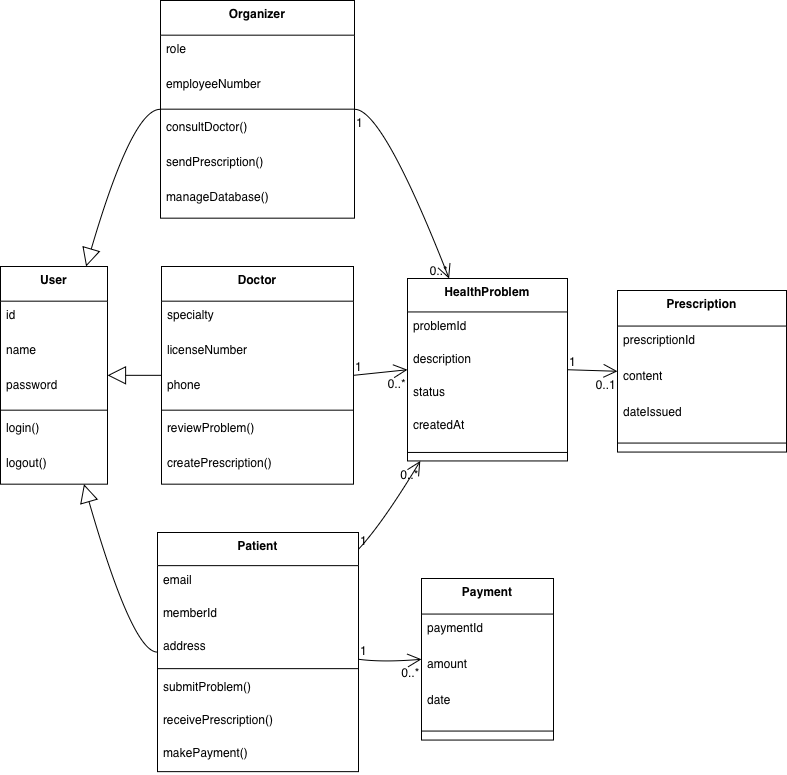

The diagram above was exported from draw.io. Its source (the exported page's mxGraphModel, read from the mxfile embedded in the PNG):
<mxGraphModel dx="690" dy="575" grid="1" gridSize="10" guides="1" tooltips="1" connect="1" arrows="1" fold="1" page="1" pageScale="1" pageWidth="827" pageHeight="1169" math="0" shadow="0">
  <root>
    <mxCell id="0" />
    <mxCell id="1" parent="0" />
    <mxCell id="WgvhuItqrGi5R59oI9mB-65" parent="1" style="swimlane;fontStyle=1;align=center;verticalAlign=top;childLayout=stackLayout;horizontal=1;startSize=34.66669464111328;horizontalStack=0;resizeParent=1;resizeParentMax=0;resizeLast=0;collapsible=0;marginBottom=0;" value="User" vertex="1">
      <mxGeometry height="217.66669464111328" width="107" x="20" y="286" as="geometry" />
    </mxCell>
    <mxCell id="WgvhuItqrGi5R59oI9mB-66" parent="WgvhuItqrGi5R59oI9mB-65" style="text;strokeColor=none;fillColor=none;align=left;verticalAlign=top;spacingLeft=4;spacingRight=4;overflow=hidden;rotatable=0;points=[[0,0.5],[1,0.5]];portConstraint=eastwest;" value="id" vertex="1">
      <mxGeometry height="35" width="107" y="34.66669464111328" as="geometry" />
    </mxCell>
    <mxCell id="WgvhuItqrGi5R59oI9mB-67" parent="WgvhuItqrGi5R59oI9mB-65" style="text;strokeColor=none;fillColor=none;align=left;verticalAlign=top;spacingLeft=4;spacingRight=4;overflow=hidden;rotatable=0;points=[[0,0.5],[1,0.5]];portConstraint=eastwest;" value="name" vertex="1">
      <mxGeometry height="35" width="107" y="69.66669464111328" as="geometry" />
    </mxCell>
    <mxCell id="WgvhuItqrGi5R59oI9mB-68" parent="WgvhuItqrGi5R59oI9mB-65" style="text;strokeColor=none;fillColor=none;align=left;verticalAlign=top;spacingLeft=4;spacingRight=4;overflow=hidden;rotatable=0;points=[[0,0.5],[1,0.5]];portConstraint=eastwest;" value="password" vertex="1">
      <mxGeometry height="35" width="107" y="104.66669464111328" as="geometry" />
    </mxCell>
    <mxCell id="WgvhuItqrGi5R59oI9mB-69" parent="WgvhuItqrGi5R59oI9mB-65" style="line;strokeWidth=1;fillColor=none;align=left;verticalAlign=middle;spacingTop=-1;spacingLeft=3;spacingRight=3;rotatable=0;labelPosition=right;points=[];portConstraint=eastwest;strokeColor=inherit;" vertex="1">
      <mxGeometry height="8" width="107" y="139.66669464111328" as="geometry" />
    </mxCell>
    <mxCell id="WgvhuItqrGi5R59oI9mB-70" parent="WgvhuItqrGi5R59oI9mB-65" style="text;strokeColor=none;fillColor=none;align=left;verticalAlign=top;spacingLeft=4;spacingRight=4;overflow=hidden;rotatable=0;points=[[0,0.5],[1,0.5]];portConstraint=eastwest;" value="login()" vertex="1">
      <mxGeometry height="35" width="107" y="147.66669464111328" as="geometry" />
    </mxCell>
    <mxCell id="WgvhuItqrGi5R59oI9mB-71" parent="WgvhuItqrGi5R59oI9mB-65" style="text;strokeColor=none;fillColor=none;align=left;verticalAlign=top;spacingLeft=4;spacingRight=4;overflow=hidden;rotatable=0;points=[[0,0.5],[1,0.5]];portConstraint=eastwest;" value="logout()" vertex="1">
      <mxGeometry height="35" width="107" y="182.66669464111328" as="geometry" />
    </mxCell>
    <mxCell id="WgvhuItqrGi5R59oI9mB-72" parent="1" style="swimlane;fontStyle=1;align=center;verticalAlign=top;childLayout=stackLayout;horizontal=1;startSize=33.14288330078125;horizontalStack=0;resizeParent=1;resizeParentMax=0;resizeLast=0;collapsible=0;marginBottom=0;" value="Patient" vertex="1">
      <mxGeometry height="239.14288330078125" width="201" x="177" y="552" as="geometry" />
    </mxCell>
    <mxCell id="WgvhuItqrGi5R59oI9mB-73" parent="WgvhuItqrGi5R59oI9mB-72" style="text;strokeColor=none;fillColor=none;align=left;verticalAlign=top;spacingLeft=4;spacingRight=4;overflow=hidden;rotatable=0;points=[[0,0.5],[1,0.5]];portConstraint=eastwest;" value="email" vertex="1">
      <mxGeometry height="33" width="201" y="33.14288330078125" as="geometry" />
    </mxCell>
    <mxCell id="WgvhuItqrGi5R59oI9mB-74" parent="WgvhuItqrGi5R59oI9mB-72" style="text;strokeColor=none;fillColor=none;align=left;verticalAlign=top;spacingLeft=4;spacingRight=4;overflow=hidden;rotatable=0;points=[[0,0.5],[1,0.5]];portConstraint=eastwest;" value="memberId" vertex="1">
      <mxGeometry height="33" width="201" y="66.14288330078125" as="geometry" />
    </mxCell>
    <mxCell id="WgvhuItqrGi5R59oI9mB-75" parent="WgvhuItqrGi5R59oI9mB-72" style="text;strokeColor=none;fillColor=none;align=left;verticalAlign=top;spacingLeft=4;spacingRight=4;overflow=hidden;rotatable=0;points=[[0,0.5],[1,0.5]];portConstraint=eastwest;" value="address" vertex="1">
      <mxGeometry height="33" width="201" y="99.14288330078125" as="geometry" />
    </mxCell>
    <mxCell id="WgvhuItqrGi5R59oI9mB-76" parent="WgvhuItqrGi5R59oI9mB-72" style="line;strokeWidth=1;fillColor=none;align=left;verticalAlign=middle;spacingTop=-1;spacingLeft=3;spacingRight=3;rotatable=0;labelPosition=right;points=[];portConstraint=eastwest;strokeColor=inherit;" vertex="1">
      <mxGeometry height="8" width="201" y="132.14288330078125" as="geometry" />
    </mxCell>
    <mxCell id="WgvhuItqrGi5R59oI9mB-77" parent="WgvhuItqrGi5R59oI9mB-72" style="text;strokeColor=none;fillColor=none;align=left;verticalAlign=top;spacingLeft=4;spacingRight=4;overflow=hidden;rotatable=0;points=[[0,0.5],[1,0.5]];portConstraint=eastwest;" value="submitProblem()" vertex="1">
      <mxGeometry height="33" width="201" y="140.14288330078125" as="geometry" />
    </mxCell>
    <mxCell id="WgvhuItqrGi5R59oI9mB-78" parent="WgvhuItqrGi5R59oI9mB-72" style="text;strokeColor=none;fillColor=none;align=left;verticalAlign=top;spacingLeft=4;spacingRight=4;overflow=hidden;rotatable=0;points=[[0,0.5],[1,0.5]];portConstraint=eastwest;" value="receivePrescription()" vertex="1">
      <mxGeometry height="33" width="201" y="173.14288330078125" as="geometry" />
    </mxCell>
    <mxCell id="WgvhuItqrGi5R59oI9mB-79" parent="WgvhuItqrGi5R59oI9mB-72" style="text;strokeColor=none;fillColor=none;align=left;verticalAlign=top;spacingLeft=4;spacingRight=4;overflow=hidden;rotatable=0;points=[[0,0.5],[1,0.5]];portConstraint=eastwest;" value="makePayment()" vertex="1">
      <mxGeometry height="33" width="201" y="206.14288330078125" as="geometry" />
    </mxCell>
    <mxCell id="WgvhuItqrGi5R59oI9mB-80" parent="1" style="swimlane;fontStyle=1;align=center;verticalAlign=top;childLayout=stackLayout;horizontal=1;startSize=34.66669464111328;horizontalStack=0;resizeParent=1;resizeParentMax=0;resizeLast=0;collapsible=0;marginBottom=0;" value="Doctor" vertex="1">
      <mxGeometry height="217.66669464111328" width="192" x="181" y="286" as="geometry" />
    </mxCell>
    <mxCell id="WgvhuItqrGi5R59oI9mB-81" parent="WgvhuItqrGi5R59oI9mB-80" style="text;strokeColor=none;fillColor=none;align=left;verticalAlign=top;spacingLeft=4;spacingRight=4;overflow=hidden;rotatable=0;points=[[0,0.5],[1,0.5]];portConstraint=eastwest;" value="specialty" vertex="1">
      <mxGeometry height="35" width="192" y="34.66669464111328" as="geometry" />
    </mxCell>
    <mxCell id="WgvhuItqrGi5R59oI9mB-82" parent="WgvhuItqrGi5R59oI9mB-80" style="text;strokeColor=none;fillColor=none;align=left;verticalAlign=top;spacingLeft=4;spacingRight=4;overflow=hidden;rotatable=0;points=[[0,0.5],[1,0.5]];portConstraint=eastwest;" value="licenseNumber" vertex="1">
      <mxGeometry height="35" width="192" y="69.66669464111328" as="geometry" />
    </mxCell>
    <mxCell id="WgvhuItqrGi5R59oI9mB-83" parent="WgvhuItqrGi5R59oI9mB-80" style="text;strokeColor=none;fillColor=none;align=left;verticalAlign=top;spacingLeft=4;spacingRight=4;overflow=hidden;rotatable=0;points=[[0,0.5],[1,0.5]];portConstraint=eastwest;" value="phone" vertex="1">
      <mxGeometry height="35" width="192" y="104.66669464111328" as="geometry" />
    </mxCell>
    <mxCell id="WgvhuItqrGi5R59oI9mB-84" parent="WgvhuItqrGi5R59oI9mB-80" style="line;strokeWidth=1;fillColor=none;align=left;verticalAlign=middle;spacingTop=-1;spacingLeft=3;spacingRight=3;rotatable=0;labelPosition=right;points=[];portConstraint=eastwest;strokeColor=inherit;" vertex="1">
      <mxGeometry height="8" width="192" y="139.66669464111328" as="geometry" />
    </mxCell>
    <mxCell id="WgvhuItqrGi5R59oI9mB-85" parent="WgvhuItqrGi5R59oI9mB-80" style="text;strokeColor=none;fillColor=none;align=left;verticalAlign=top;spacingLeft=4;spacingRight=4;overflow=hidden;rotatable=0;points=[[0,0.5],[1,0.5]];portConstraint=eastwest;" value="reviewProblem()" vertex="1">
      <mxGeometry height="35" width="192" y="147.66669464111328" as="geometry" />
    </mxCell>
    <mxCell id="WgvhuItqrGi5R59oI9mB-86" parent="WgvhuItqrGi5R59oI9mB-80" style="text;strokeColor=none;fillColor=none;align=left;verticalAlign=top;spacingLeft=4;spacingRight=4;overflow=hidden;rotatable=0;points=[[0,0.5],[1,0.5]];portConstraint=eastwest;" value="createPrescription()" vertex="1">
      <mxGeometry height="35" width="192" y="182.66669464111328" as="geometry" />
    </mxCell>
    <mxCell id="WgvhuItqrGi5R59oI9mB-87" parent="1" style="swimlane;fontStyle=1;align=center;verticalAlign=top;childLayout=stackLayout;horizontal=1;startSize=34.66669209798177;horizontalStack=0;resizeParent=1;resizeParentMax=0;resizeLast=0;collapsible=0;marginBottom=0;" value="Organizer" vertex="1">
      <mxGeometry height="217.66669209798178" width="194" x="180" y="20" as="geometry" />
    </mxCell>
    <mxCell id="WgvhuItqrGi5R59oI9mB-88" parent="WgvhuItqrGi5R59oI9mB-87" style="text;strokeColor=none;fillColor=none;align=left;verticalAlign=top;spacingLeft=4;spacingRight=4;overflow=hidden;rotatable=0;points=[[0,0.5],[1,0.5]];portConstraint=eastwest;" value="role" vertex="1">
      <mxGeometry height="35" width="194" y="34.66669209798177" as="geometry" />
    </mxCell>
    <mxCell id="WgvhuItqrGi5R59oI9mB-89" parent="WgvhuItqrGi5R59oI9mB-87" style="text;strokeColor=none;fillColor=none;align=left;verticalAlign=top;spacingLeft=4;spacingRight=4;overflow=hidden;rotatable=0;points=[[0,0.5],[1,0.5]];portConstraint=eastwest;" value="employeeNumber" vertex="1">
      <mxGeometry height="35" width="194" y="69.66669209798178" as="geometry" />
    </mxCell>
    <mxCell id="WgvhuItqrGi5R59oI9mB-90" parent="WgvhuItqrGi5R59oI9mB-87" style="line;strokeWidth=1;fillColor=none;align=left;verticalAlign=middle;spacingTop=-1;spacingLeft=3;spacingRight=3;rotatable=0;labelPosition=right;points=[];portConstraint=eastwest;strokeColor=inherit;" vertex="1">
      <mxGeometry height="8" width="194" y="104.66669209798178" as="geometry" />
    </mxCell>
    <mxCell id="WgvhuItqrGi5R59oI9mB-91" parent="WgvhuItqrGi5R59oI9mB-87" style="text;strokeColor=none;fillColor=none;align=left;verticalAlign=top;spacingLeft=4;spacingRight=4;overflow=hidden;rotatable=0;points=[[0,0.5],[1,0.5]];portConstraint=eastwest;" value="consultDoctor()" vertex="1">
      <mxGeometry height="35" width="194" y="112.66669209798178" as="geometry" />
    </mxCell>
    <mxCell id="WgvhuItqrGi5R59oI9mB-92" parent="WgvhuItqrGi5R59oI9mB-87" style="text;strokeColor=none;fillColor=none;align=left;verticalAlign=top;spacingLeft=4;spacingRight=4;overflow=hidden;rotatable=0;points=[[0,0.5],[1,0.5]];portConstraint=eastwest;" value="sendPrescription()" vertex="1">
      <mxGeometry height="35" width="194" y="147.66669209798178" as="geometry" />
    </mxCell>
    <mxCell id="WgvhuItqrGi5R59oI9mB-93" parent="WgvhuItqrGi5R59oI9mB-87" style="text;strokeColor=none;fillColor=none;align=left;verticalAlign=top;spacingLeft=4;spacingRight=4;overflow=hidden;rotatable=0;points=[[0,0.5],[1,0.5]];portConstraint=eastwest;" value="manageDatabase()" vertex="1">
      <mxGeometry height="35" width="194" y="182.66669209798178" as="geometry" />
    </mxCell>
    <mxCell id="WgvhuItqrGi5R59oI9mB-94" parent="1" style="swimlane;fontStyle=1;align=center;verticalAlign=top;childLayout=stackLayout;horizontal=1;startSize=33.45457042347301;horizontalStack=0;resizeParent=1;resizeParentMax=0;resizeLast=0;collapsible=0;marginBottom=0;" value="HealthProblem" vertex="1">
      <mxGeometry height="182.454570423473" width="160" x="427" y="298" as="geometry" />
    </mxCell>
    <mxCell id="WgvhuItqrGi5R59oI9mB-95" parent="WgvhuItqrGi5R59oI9mB-94" style="text;strokeColor=none;fillColor=none;align=left;verticalAlign=top;spacingLeft=4;spacingRight=4;overflow=hidden;rotatable=0;points=[[0,0.5],[1,0.5]];portConstraint=eastwest;" value="problemId" vertex="1">
      <mxGeometry height="33" width="160" y="33.45457042347301" as="geometry" />
    </mxCell>
    <mxCell id="WgvhuItqrGi5R59oI9mB-96" parent="WgvhuItqrGi5R59oI9mB-94" style="text;strokeColor=none;fillColor=none;align=left;verticalAlign=top;spacingLeft=4;spacingRight=4;overflow=hidden;rotatable=0;points=[[0,0.5],[1,0.5]];portConstraint=eastwest;" value="description" vertex="1">
      <mxGeometry height="33" width="160" y="66.454570423473" as="geometry" />
    </mxCell>
    <mxCell id="WgvhuItqrGi5R59oI9mB-97" parent="WgvhuItqrGi5R59oI9mB-94" style="text;strokeColor=none;fillColor=none;align=left;verticalAlign=top;spacingLeft=4;spacingRight=4;overflow=hidden;rotatable=0;points=[[0,0.5],[1,0.5]];portConstraint=eastwest;" value="status" vertex="1">
      <mxGeometry height="33" width="160" y="99.454570423473" as="geometry" />
    </mxCell>
    <mxCell id="WgvhuItqrGi5R59oI9mB-98" parent="WgvhuItqrGi5R59oI9mB-94" style="text;strokeColor=none;fillColor=none;align=left;verticalAlign=top;spacingLeft=4;spacingRight=4;overflow=hidden;rotatable=0;points=[[0,0.5],[1,0.5]];portConstraint=eastwest;" value="createdAt" vertex="1">
      <mxGeometry height="33" width="160" y="132.454570423473" as="geometry" />
    </mxCell>
    <mxCell id="WgvhuItqrGi5R59oI9mB-99" parent="WgvhuItqrGi5R59oI9mB-94" style="line;strokeWidth=1;fillColor=none;align=left;verticalAlign=middle;spacingTop=-1;spacingLeft=3;spacingRight=3;rotatable=0;labelPosition=right;points=[];portConstraint=eastwest;strokeColor=inherit;" vertex="1">
      <mxGeometry height="17" width="160" y="165.454570423473" as="geometry" />
    </mxCell>
    <mxCell id="WgvhuItqrGi5R59oI9mB-100" parent="1" style="swimlane;fontStyle=1;align=center;verticalAlign=top;childLayout=stackLayout;horizontal=1;startSize=35.555579291449654;horizontalStack=0;resizeParent=1;resizeParentMax=0;resizeLast=0;collapsible=0;marginBottom=0;" value="Prescription" vertex="1">
      <mxGeometry height="161.55557929144965" width="169" x="637" y="310" as="geometry" />
    </mxCell>
    <mxCell id="WgvhuItqrGi5R59oI9mB-101" parent="WgvhuItqrGi5R59oI9mB-100" style="text;strokeColor=none;fillColor=none;align=left;verticalAlign=top;spacingLeft=4;spacingRight=4;overflow=hidden;rotatable=0;points=[[0,0.5],[1,0.5]];portConstraint=eastwest;" value="prescriptionId" vertex="1">
      <mxGeometry height="36" width="169" y="35.555579291449654" as="geometry" />
    </mxCell>
    <mxCell id="WgvhuItqrGi5R59oI9mB-102" parent="WgvhuItqrGi5R59oI9mB-100" style="text;strokeColor=none;fillColor=none;align=left;verticalAlign=top;spacingLeft=4;spacingRight=4;overflow=hidden;rotatable=0;points=[[0,0.5],[1,0.5]];portConstraint=eastwest;" value="content" vertex="1">
      <mxGeometry height="36" width="169" y="71.55557929144965" as="geometry" />
    </mxCell>
    <mxCell id="WgvhuItqrGi5R59oI9mB-103" parent="WgvhuItqrGi5R59oI9mB-100" style="text;strokeColor=none;fillColor=none;align=left;verticalAlign=top;spacingLeft=4;spacingRight=4;overflow=hidden;rotatable=0;points=[[0,0.5],[1,0.5]];portConstraint=eastwest;" value="dateIssued" vertex="1">
      <mxGeometry height="36" width="169" y="107.55557929144965" as="geometry" />
    </mxCell>
    <mxCell id="WgvhuItqrGi5R59oI9mB-104" parent="WgvhuItqrGi5R59oI9mB-100" style="line;strokeWidth=1;fillColor=none;align=left;verticalAlign=middle;spacingTop=-1;spacingLeft=3;spacingRight=3;rotatable=0;labelPosition=right;points=[];portConstraint=eastwest;strokeColor=inherit;" vertex="1">
      <mxGeometry height="18" width="169" y="143.55557929144965" as="geometry" />
    </mxCell>
    <mxCell id="WgvhuItqrGi5R59oI9mB-105" parent="1" style="swimlane;fontStyle=1;align=center;verticalAlign=top;childLayout=stackLayout;horizontal=1;startSize=35.555579291449654;horizontalStack=0;resizeParent=1;resizeParentMax=0;resizeLast=0;collapsible=0;marginBottom=0;" value="Payment" vertex="1">
      <mxGeometry height="161.55557929144965" width="132" x="441" y="598" as="geometry" />
    </mxCell>
    <mxCell id="WgvhuItqrGi5R59oI9mB-106" parent="WgvhuItqrGi5R59oI9mB-105" style="text;strokeColor=none;fillColor=none;align=left;verticalAlign=top;spacingLeft=4;spacingRight=4;overflow=hidden;rotatable=0;points=[[0,0.5],[1,0.5]];portConstraint=eastwest;" value="paymentId" vertex="1">
      <mxGeometry height="36" width="132" y="35.555579291449654" as="geometry" />
    </mxCell>
    <mxCell id="WgvhuItqrGi5R59oI9mB-107" parent="WgvhuItqrGi5R59oI9mB-105" style="text;strokeColor=none;fillColor=none;align=left;verticalAlign=top;spacingLeft=4;spacingRight=4;overflow=hidden;rotatable=0;points=[[0,0.5],[1,0.5]];portConstraint=eastwest;" value="amount" vertex="1">
      <mxGeometry height="36" width="132" y="71.55557929144965" as="geometry" />
    </mxCell>
    <mxCell id="WgvhuItqrGi5R59oI9mB-108" parent="WgvhuItqrGi5R59oI9mB-105" style="text;strokeColor=none;fillColor=none;align=left;verticalAlign=top;spacingLeft=4;spacingRight=4;overflow=hidden;rotatable=0;points=[[0,0.5],[1,0.5]];portConstraint=eastwest;" value="date" vertex="1">
      <mxGeometry height="36" width="132" y="107.55557929144965" as="geometry" />
    </mxCell>
    <mxCell id="WgvhuItqrGi5R59oI9mB-109" parent="WgvhuItqrGi5R59oI9mB-105" style="line;strokeWidth=1;fillColor=none;align=left;verticalAlign=middle;spacingTop=-1;spacingLeft=3;spacingRight=3;rotatable=0;labelPosition=right;points=[];portConstraint=eastwest;strokeColor=inherit;" vertex="1">
      <mxGeometry height="18" width="132" y="143.55557929144965" as="geometry" />
    </mxCell>
    <mxCell id="WgvhuItqrGi5R59oI9mB-110" edge="1" parent="1" source="WgvhuItqrGi5R59oI9mB-65" style="curved=1;startArrow=block;startSize=16;startFill=0;endArrow=none;exitX=0.78;exitY=1;entryX=0;entryY=0.5;rounded=0;" target="WgvhuItqrGi5R59oI9mB-72" value="">
      <mxGeometry relative="1" as="geometry">
        <Array as="points">
          <mxPoint x="152" y="672" />
        </Array>
      </mxGeometry>
    </mxCell>
    <mxCell id="WgvhuItqrGi5R59oI9mB-111" edge="1" parent="1" source="WgvhuItqrGi5R59oI9mB-65" style="curved=1;startArrow=block;startSize=16;startFill=0;endArrow=none;exitX=1;exitY=0.5;entryX=0;entryY=0.5;rounded=0;" target="WgvhuItqrGi5R59oI9mB-80" value="">
      <mxGeometry relative="1" as="geometry">
        <Array as="points" />
      </mxGeometry>
    </mxCell>
    <mxCell id="WgvhuItqrGi5R59oI9mB-112" edge="1" parent="1" source="WgvhuItqrGi5R59oI9mB-65" style="curved=1;startArrow=block;startSize=16;startFill=0;endArrow=none;exitX=0.8;exitY=0;entryX=0;entryY=0.5;rounded=0;" target="WgvhuItqrGi5R59oI9mB-87" value="">
      <mxGeometry relative="1" as="geometry">
        <Array as="points">
          <mxPoint x="152" y="128" />
        </Array>
      </mxGeometry>
    </mxCell>
    <mxCell id="WgvhuItqrGi5R59oI9mB-113" edge="1" parent="1" source="WgvhuItqrGi5R59oI9mB-72" style="curved=1;startArrow=none;endArrow=open;endSize=12;exitX=1;exitY=0.07;entryX=0.08;entryY=1;rounded=0;" target="WgvhuItqrGi5R59oI9mB-94" value="">
      <mxGeometry relative="1" as="geometry">
        <Array as="points">
          <mxPoint x="402" y="543" />
        </Array>
      </mxGeometry>
    </mxCell>
    <mxCell id="WgvhuItqrGi5R59oI9mB-114" parent="WgvhuItqrGi5R59oI9mB-113" style="edgeLabel;resizable=0;labelBackgroundColor=none;fontSize=12;align=left;verticalAlign=bottom;" value="1" vertex="1">
      <mxGeometry relative="1" x="-1" as="geometry" />
    </mxCell>
    <mxCell id="WgvhuItqrGi5R59oI9mB-115" parent="WgvhuItqrGi5R59oI9mB-113" style="edgeLabel;resizable=0;labelBackgroundColor=none;fontSize=12;align=right;verticalAlign=top;" value="0..*" vertex="1">
      <mxGeometry relative="1" x="1" as="geometry" />
    </mxCell>
    <mxCell id="WgvhuItqrGi5R59oI9mB-116" edge="1" parent="1" source="WgvhuItqrGi5R59oI9mB-80" style="curved=1;startArrow=none;endArrow=open;endSize=12;exitX=1;exitY=0.5;entryX=0;entryY=0.5;rounded=0;" target="WgvhuItqrGi5R59oI9mB-94" value="">
      <mxGeometry relative="1" as="geometry">
        <Array as="points" />
      </mxGeometry>
    </mxCell>
    <mxCell id="WgvhuItqrGi5R59oI9mB-117" parent="WgvhuItqrGi5R59oI9mB-116" style="edgeLabel;resizable=0;labelBackgroundColor=none;fontSize=12;align=left;verticalAlign=bottom;" value="1" vertex="1">
      <mxGeometry relative="1" x="-1" as="geometry" />
    </mxCell>
    <mxCell id="WgvhuItqrGi5R59oI9mB-118" parent="WgvhuItqrGi5R59oI9mB-116" style="edgeLabel;resizable=0;labelBackgroundColor=none;fontSize=12;align=right;verticalAlign=top;" value="0..*" vertex="1">
      <mxGeometry relative="1" x="1" as="geometry" />
    </mxCell>
    <mxCell id="WgvhuItqrGi5R59oI9mB-119" edge="1" parent="1" source="WgvhuItqrGi5R59oI9mB-87" style="curved=1;startArrow=none;endArrow=open;endSize=12;exitX=1;exitY=0.5;entryX=0.26;entryY=0;rounded=0;" target="WgvhuItqrGi5R59oI9mB-94" value="">
      <mxGeometry relative="1" as="geometry">
        <Array as="points">
          <mxPoint x="402" y="128" />
        </Array>
      </mxGeometry>
    </mxCell>
    <mxCell id="WgvhuItqrGi5R59oI9mB-120" parent="WgvhuItqrGi5R59oI9mB-119" style="edgeLabel;resizable=0;labelBackgroundColor=none;fontSize=12;align=left;verticalAlign=top;" value="1" vertex="1">
      <mxGeometry relative="1" x="-1" as="geometry" />
    </mxCell>
    <mxCell id="WgvhuItqrGi5R59oI9mB-121" parent="WgvhuItqrGi5R59oI9mB-119" style="edgeLabel;resizable=0;labelBackgroundColor=none;fontSize=12;align=right;verticalAlign=bottom;" value="0..*" vertex="1">
      <mxGeometry relative="1" x="1" as="geometry" />
    </mxCell>
    <mxCell id="WgvhuItqrGi5R59oI9mB-122" edge="1" parent="1" source="WgvhuItqrGi5R59oI9mB-94" style="curved=1;startArrow=none;endArrow=open;endSize=12;exitX=1;exitY=0.5;entryX=0;entryY=0.5;rounded=0;" target="WgvhuItqrGi5R59oI9mB-100" value="">
      <mxGeometry relative="1" as="geometry">
        <Array as="points" />
      </mxGeometry>
    </mxCell>
    <mxCell id="WgvhuItqrGi5R59oI9mB-123" parent="WgvhuItqrGi5R59oI9mB-122" style="edgeLabel;resizable=0;labelBackgroundColor=none;fontSize=12;align=left;verticalAlign=bottom;" value="1" vertex="1">
      <mxGeometry relative="1" x="-1" as="geometry" />
    </mxCell>
    <mxCell id="WgvhuItqrGi5R59oI9mB-124" parent="WgvhuItqrGi5R59oI9mB-122" style="edgeLabel;resizable=0;labelBackgroundColor=none;fontSize=12;align=right;verticalAlign=top;" value="0..1" vertex="1">
      <mxGeometry relative="1" x="1" as="geometry" />
    </mxCell>
    <mxCell id="WgvhuItqrGi5R59oI9mB-125" edge="1" parent="1" source="WgvhuItqrGi5R59oI9mB-72" style="curved=1;startArrow=none;endArrow=open;endSize=12;exitX=1;exitY=0.53;entryX=0;entryY=0.5;rounded=0;" target="WgvhuItqrGi5R59oI9mB-105" value="">
      <mxGeometry relative="1" as="geometry">
        <Array as="points">
          <mxPoint x="402" y="682" />
        </Array>
      </mxGeometry>
    </mxCell>
    <mxCell id="WgvhuItqrGi5R59oI9mB-126" parent="WgvhuItqrGi5R59oI9mB-125" style="edgeLabel;resizable=0;labelBackgroundColor=none;fontSize=12;align=left;verticalAlign=bottom;" value="1" vertex="1">
      <mxGeometry relative="1" x="-1" as="geometry" />
    </mxCell>
    <mxCell id="WgvhuItqrGi5R59oI9mB-127" parent="WgvhuItqrGi5R59oI9mB-125" style="edgeLabel;resizable=0;labelBackgroundColor=none;fontSize=12;align=right;verticalAlign=top;" value="0..*" vertex="1">
      <mxGeometry relative="1" x="1" as="geometry" />
    </mxCell>
  </root>
</mxGraphModel>